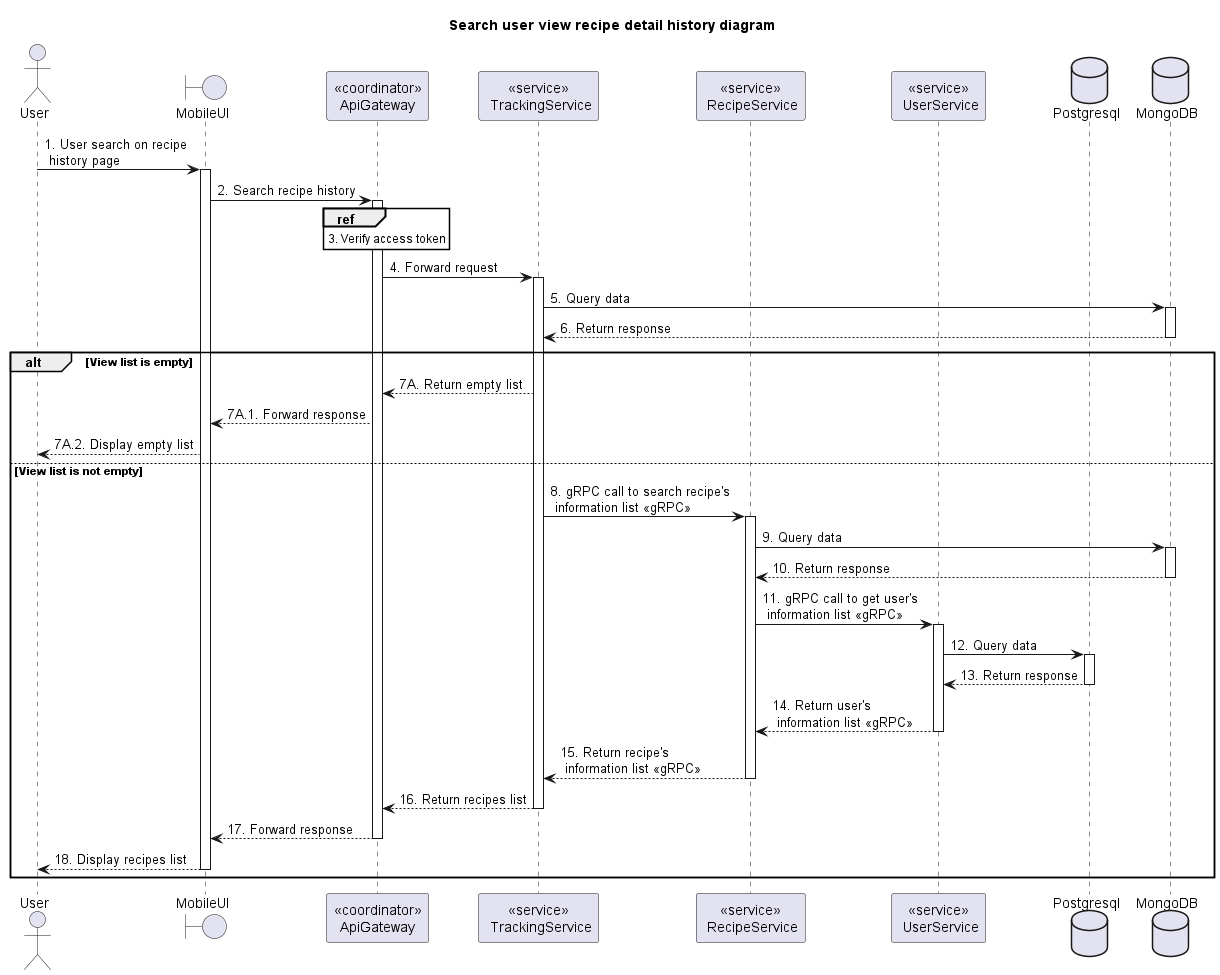

The diagram above was rendered by PlantUML. Its source (embedded in the PNG):
@startuml Sequence
title "Search user view recipe detail history diagram"
' Style section
<style>
  sequenceDiagram {
    reference {
      BackGroundColor white
    }
}
</style>

actor User
boundary MobileUI
participant "<<coordinator>>\nApiGateway" as ApiGateway
participant "<<service>>\n TrackingService" as TrackingService
participant "<<service>>\n RecipeService" as RecipeService
participant "<<service>>\n UserService" as UserService
database Postgresql
database MongoDB

User -> MobileUI++: 1. User search on recipe\n history page

MobileUI -> ApiGateway++: 2. Search recipe history

ref over ApiGateway: 3. Verify access token

ApiGateway -> TrackingService++: 4. Forward request

TrackingService -> MongoDB++: 5. Query data
TrackingService <-- MongoDB--: 6. Return response

alt View list is empty
    ApiGateway <-- TrackingService: 7A. Return empty list
    MobileUI <-- ApiGateway: 7A.1. Forward response
    User <-- MobileUI: 7A.2. Display empty list
else View list is not empty
    TrackingService -> RecipeService++: 8. gRPC call to search recipe's \n information list <<gRPC>>
    RecipeService -> MongoDB++: 9. Query data
    RecipeService <-- MongoDB--: 10. Return response

    RecipeService -> UserService++: 11. gRPC call to get user's \n information list <<gRPC>>
    UserService -> Postgresql++: 12. Query data
    UserService <-- Postgresql--: 13. Return response
    RecipeService <-- UserService--: 14. Return user's \n information list <<gRPC>>

    TrackingService <-- RecipeService--: 15. Return recipe's \n information list <<gRPC>>

    ApiGateway <-- TrackingService--: 16. Return recipes list
    MobileUI <-- ApiGateway--: 17. Forward response
    User <-- MobileUI--: 18. Display recipes list
end alt

@enduml